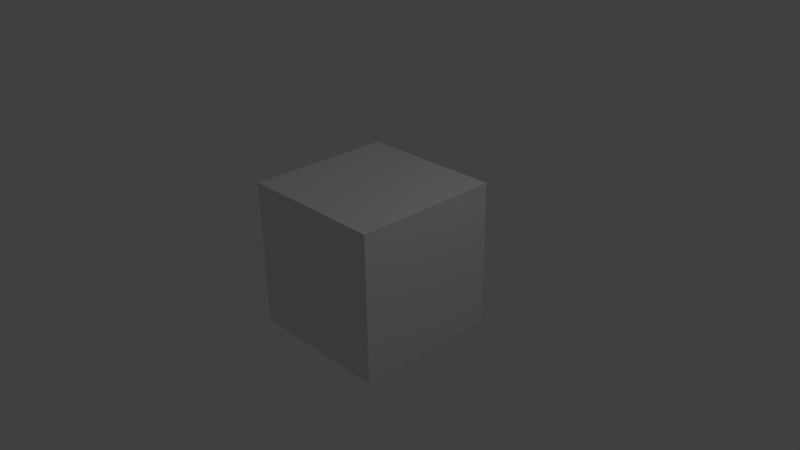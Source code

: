 # Source: cube.blend  (saved by Blender 2.75.0; exported with 4.5.12 LTS)
import bpy
from mathutils import Matrix  # noqa: F401  (used for matrix-valued properties, if any)

bpy.ops.wm.read_factory_settings(use_empty=True)
scene = bpy.context.scene
scene.name = 'Scene'

# ---- collections
col_collection_1 = bpy.data.collections.new('Collection 1'); scene.collection.children.link(col_collection_1)

# ---- materials (node trees are filled in below, after node groups)
mat_material = bpy.data.materials.new('Material')
mat_material.alpha_threshold = 0.0
mat_material.use_transparent_shadow = False
mat_material.roughness = 0.5
mat_material.line_color = (0.0, 0.0, 0.0, 1.0)

# ---- material node trees

# ---- world
world_world = bpy.data.worlds.new('World'); scene.world = world_world
world_world.color = (0.05088, 0.05088, 0.05088)
world_world.use_sun_shadow = False
world_world.sun_shadow_jitter_overblur = 0.0
world_world.cycles.sampling_method = 'MANUAL'
world_world.cycles.sample_map_resolution = 256

# ---- cameras
cam_camera = bpy.data.cameras.new('Camera')
cam_camera.clip_end = 100.0
cam_camera.lens = 35.0
cam_camera.sensor_width = 32.0
cam_camera.sensor_height = 18.0
cam_camera.ortho_scale = 7.314
cam_camera.dof.focus_distance = 0.0
cam_camera.dof.aperture_fstop = 128.0

# ---- lights
light_lamp = bpy.data.lights.new('Lamp', 'POINT')
light_lamp.transmission_factor = 0.0
light_lamp.cutoff_distance = 30.0
light_lamp.energy = 100.0
light_lamp.shadow_buffer_clip_start = 1.001
light_lamp.shadow_soft_size = 0.1
light_lamp.shadow_maximum_resolution = 0.006
light_lamp.use_absolute_resolution = True
light_lamp.cycles.use_multiple_importance_sampling = False

# ---- meshes
me_cube = bpy.data.meshes.new('Cube')
me_cube.from_pydata([(1.0, 1.0, -1.0), (1.0, -1.0, -1.0), (-1.0, -1.0, -1.0), (-1.0, 1.0, -1.0), (1.0, 1.0, 1.0), (1.0, -1.0, 1.0), (-1.0, -1.0, 1.0), (-1.0, 1.0, 1.0)], [], [(0, 1, 2, 3), (4, 7, 6, 5), (0, 4, 5, 1), (1, 5, 6, 2), (2, 6, 7, 3), (4, 0, 3, 7)])
me_cube.materials.append(mat_material)
me_cube.use_remesh_preserve_volume = False
me_cube.use_remesh_preserve_attributes = False
me_cube.use_mirror_vertex_groups = False
me_cube.update()

# ---- objects
ob_cube = bpy.data.objects.new('Cube', me_cube)
ob_lamp = bpy.data.objects.new('Lamp', light_lamp)
ob_camera = bpy.data.objects.new('Camera', cam_camera)

# ---- transforms, parenting, visibility, modifiers, constraints
ob_cube.location = (0.0, 0.0, 0.0)
ob_cube.lock_rotations_4d = False
ob_cube.empty_display_type = 'ARROWS'
ob_cube.lineart.crease_threshold = 0.0
ob_lamp.location = (4.076, 1.005, 5.904)
ob_lamp.rotation_euler = (0.6503, 0.05522, 1.866)
ob_lamp.lock_rotations_4d = False
ob_lamp.empty_display_type = 'ARROWS'
ob_lamp.color = (0.0, 0.0, 0.0, 0.0)
ob_lamp.lineart.crease_threshold = 0.0
ob_camera.location = (7.481, -6.508, 5.344)
ob_camera.rotation_euler = (1.109, 0.01082, 0.8149)
ob_camera.lock_rotations_4d = False
ob_camera.empty_display_type = 'ARROWS'
ob_camera.color = (0.0, 0.0, 0.0, 0.0)
ob_camera.display_type = 'WIRE'
ob_camera.lineart.crease_threshold = 0.0

# ---- collection membership
col_collection_1.objects.link(ob_cube)
col_collection_1.objects.link(ob_lamp)
col_collection_1.objects.link(ob_camera)

# ---- scene / render settings (as saved in the file)
scene.camera = ob_camera
scene.frame_start = 1; scene.frame_end = 250; scene.frame_set(1)
scene.render.engine = 'BLENDER_EEVEE_NEXT'
scene.render.resolution_percentage = 50
scene.render.dither_intensity = 0.0
scene.cycles.use_denoising = False
scene.cycles.samples = 10
scene.cycles.sampling_pattern = 'TABULATED_SOBOL'
scene.cycles.light_sampling_threshold = 0.0
scene.cycles.use_adaptive_sampling = False
scene.cycles.use_light_tree = False
scene.cycles.blur_glossy = 0.0
scene.cycles.pixel_filter_type = 'GAUSSIAN'
scene.cycles.sample_clamp_indirect = 0.0
scene.view_settings.view_transform = 'Standard'
bpy.context.view_layer.update()
